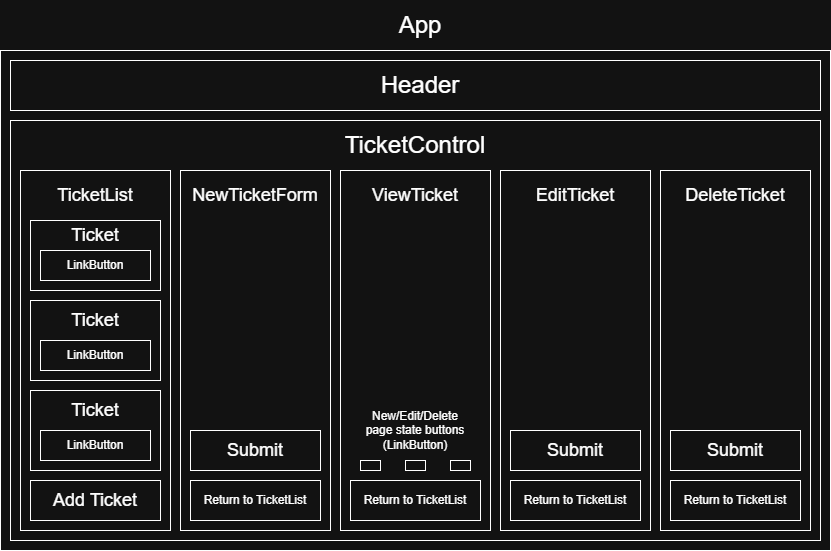

The diagram above was exported from draw.io. Its source (the exported page's mxGraphModel, read from the mxfile embedded in the PNG):
<mxGraphModel dx="1042" dy="527" grid="1" gridSize="10" guides="1" tooltips="1" connect="1" arrows="1" fold="1" page="1" pageScale="1" pageWidth="850" pageHeight="1100" math="0" shadow="0">
  <root>
    <mxCell id="0" />
    <mxCell id="1" parent="0" />
    <mxCell id="xCmctESqg9drtCHcozlU-1" parent="1" style="rounded=0;whiteSpace=wrap;html=1;" value="" vertex="1">
      <mxGeometry height="500" width="830" x="10" y="50" as="geometry" />
    </mxCell>
    <mxCell id="xCmctESqg9drtCHcozlU-2" parent="1" style="text;html=1;whiteSpace=wrap;strokeColor=none;fillColor=none;align=center;verticalAlign=middle;rounded=0;" value="&lt;font style=&quot;font-size: 24px;&quot;&gt;App&lt;/font&gt;" vertex="1">
      <mxGeometry height="50" width="60" x="400" as="geometry" />
    </mxCell>
    <mxCell id="xCmctESqg9drtCHcozlU-3" parent="1" style="rounded=0;whiteSpace=wrap;html=1;" value="" vertex="1">
      <mxGeometry height="50" width="810" x="20" y="60" as="geometry" />
    </mxCell>
    <mxCell id="xCmctESqg9drtCHcozlU-6" parent="1" style="text;html=1;whiteSpace=wrap;strokeColor=none;fillColor=none;align=center;verticalAlign=middle;rounded=0;" value="&lt;font style=&quot;font-size: 24px;&quot;&gt;Header&lt;/font&gt;" vertex="1">
      <mxGeometry height="50" width="100" x="380" y="60" as="geometry" />
    </mxCell>
    <mxCell id="xCmctESqg9drtCHcozlU-7" parent="1" style="rounded=0;whiteSpace=wrap;html=1;" value="" vertex="1">
      <mxGeometry height="420" width="810" x="20" y="120" as="geometry" />
    </mxCell>
    <mxCell id="xCmctESqg9drtCHcozlU-8" parent="1" style="text;html=1;whiteSpace=wrap;strokeColor=none;fillColor=none;align=center;verticalAlign=middle;rounded=0;" value="&lt;font style=&quot;font-size: 24px;&quot;&gt;TicketControl&lt;/font&gt;" vertex="1">
      <mxGeometry height="50" width="770" x="40" y="120" as="geometry" />
    </mxCell>
    <mxCell id="xCmctESqg9drtCHcozlU-9" parent="1" style="rounded=0;whiteSpace=wrap;html=1;" value="" vertex="1">
      <mxGeometry height="360" width="150" x="30" y="170" as="geometry" />
    </mxCell>
    <mxCell id="xCmctESqg9drtCHcozlU-10" parent="1" style="rounded=0;whiteSpace=wrap;html=1;" value="" vertex="1">
      <mxGeometry height="360" width="150" x="190" y="170" as="geometry" />
    </mxCell>
    <mxCell id="xCmctESqg9drtCHcozlU-13" parent="1" style="text;html=1;whiteSpace=wrap;strokeColor=none;fillColor=none;align=center;verticalAlign=middle;rounded=0;" value="&lt;font style=&quot;font-size: 18px;&quot;&gt;TicketList&lt;/font&gt;" vertex="1">
      <mxGeometry height="50" width="150" x="30" y="170" as="geometry" />
    </mxCell>
    <mxCell id="xCmctESqg9drtCHcozlU-15" parent="1" style="text;html=1;whiteSpace=wrap;strokeColor=none;fillColor=none;align=center;verticalAlign=middle;rounded=0;" value="&lt;font style=&quot;font-size: 18px;&quot;&gt;NewTicket&lt;/font&gt;&lt;span style=&quot;background-color: transparent; color: light-dark(rgb(0, 0, 0), rgb(255, 255, 255)); font-size: 18px;&quot;&gt;Form&lt;/span&gt;" vertex="1">
      <mxGeometry height="50" width="150" x="190" y="170" as="geometry" />
    </mxCell>
    <mxCell id="xCmctESqg9drtCHcozlU-17" parent="1" style="rounded=0;whiteSpace=wrap;html=1;" value="" vertex="1">
      <mxGeometry height="360" width="150" x="350" y="170" as="geometry" />
    </mxCell>
    <mxCell id="xCmctESqg9drtCHcozlU-18" parent="1" style="rounded=0;whiteSpace=wrap;html=1;" value="" vertex="1">
      <mxGeometry height="360" width="150" x="510" y="170" as="geometry" />
    </mxCell>
    <mxCell id="xCmctESqg9drtCHcozlU-19" parent="1" style="rounded=0;whiteSpace=wrap;html=1;" value="" vertex="1">
      <mxGeometry height="360" width="150" x="670" y="170" as="geometry" />
    </mxCell>
    <mxCell id="xCmctESqg9drtCHcozlU-20" parent="1" style="text;html=1;whiteSpace=wrap;strokeColor=none;fillColor=none;align=center;verticalAlign=middle;rounded=0;" value="&lt;font style=&quot;font-size: 18px;&quot;&gt;ViewTicket&lt;/font&gt;" vertex="1">
      <mxGeometry height="50" width="150" x="350" y="170" as="geometry" />
    </mxCell>
    <mxCell id="xCmctESqg9drtCHcozlU-21" parent="1" style="text;html=1;whiteSpace=wrap;strokeColor=none;fillColor=none;align=center;verticalAlign=middle;rounded=0;" value="&lt;font style=&quot;font-size: 18px;&quot;&gt;Delete&lt;/font&gt;&lt;span style=&quot;font-size: 18px; background-color: transparent; color: light-dark(rgb(0, 0, 0), rgb(255, 255, 255));&quot;&gt;Ticket&lt;/span&gt;" vertex="1">
      <mxGeometry height="50" width="150" x="670" y="170" as="geometry" />
    </mxCell>
    <mxCell id="xCmctESqg9drtCHcozlU-22" parent="1" style="text;html=1;whiteSpace=wrap;strokeColor=none;fillColor=none;align=center;verticalAlign=middle;rounded=0;" value="&lt;font style=&quot;font-size: 18px;&quot;&gt;EditTicket&lt;/font&gt;" vertex="1">
      <mxGeometry height="50" width="150" x="510" y="170" as="geometry" />
    </mxCell>
    <mxCell id="xCmctESqg9drtCHcozlU-23" parent="1" style="rounded=0;whiteSpace=wrap;html=1;" value="" vertex="1">
      <mxGeometry height="70" width="130" x="40" y="220" as="geometry" />
    </mxCell>
    <mxCell id="xCmctESqg9drtCHcozlU-24" parent="1" style="text;html=1;whiteSpace=wrap;strokeColor=none;fillColor=none;align=center;verticalAlign=middle;rounded=0;" value="&lt;font style=&quot;font-size: 18px;&quot;&gt;Ticket&lt;/font&gt;" vertex="1">
      <mxGeometry height="30" width="130" x="40" y="220" as="geometry" />
    </mxCell>
    <mxCell id="xCmctESqg9drtCHcozlU-34" parent="1" style="rounded=0;whiteSpace=wrap;html=1;" value="" vertex="1">
      <mxGeometry height="40" width="130" x="200" y="430" as="geometry" />
    </mxCell>
    <mxCell id="xCmctESqg9drtCHcozlU-35" parent="1" style="text;html=1;whiteSpace=wrap;strokeColor=none;fillColor=none;align=center;verticalAlign=middle;rounded=0;" value="&lt;font style=&quot;font-size: 18px;&quot;&gt;Submit&lt;/font&gt;" vertex="1">
      <mxGeometry height="40" width="130" x="200" y="430" as="geometry" />
    </mxCell>
    <mxCell id="xCmctESqg9drtCHcozlU-44" parent="1" style="rounded=0;whiteSpace=wrap;html=1;" value="" vertex="1">
      <mxGeometry height="40" width="130" x="520" y="430" as="geometry" />
    </mxCell>
    <mxCell id="xCmctESqg9drtCHcozlU-45" parent="1" style="text;html=1;whiteSpace=wrap;strokeColor=none;fillColor=none;align=center;verticalAlign=middle;rounded=0;" value="&lt;font style=&quot;font-size: 18px;&quot;&gt;Submit&lt;/font&gt;" vertex="1">
      <mxGeometry height="40" width="130" x="520" y="430" as="geometry" />
    </mxCell>
    <mxCell id="xCmctESqg9drtCHcozlU-47" parent="1" style="rounded=0;whiteSpace=wrap;html=1;" value="" vertex="1">
      <mxGeometry height="40" width="130" x="680" y="430" as="geometry" />
    </mxCell>
    <mxCell id="xCmctESqg9drtCHcozlU-48" parent="1" style="text;html=1;whiteSpace=wrap;strokeColor=none;fillColor=none;align=center;verticalAlign=middle;rounded=0;" value="&lt;font style=&quot;font-size: 18px;&quot;&gt;Submit&lt;/font&gt;" vertex="1">
      <mxGeometry height="40" width="130" x="680" y="430" as="geometry" />
    </mxCell>
    <mxCell id="xCmctESqg9drtCHcozlU-49" parent="1" style="text;html=1;whiteSpace=wrap;strokeColor=none;fillColor=none;align=center;verticalAlign=middle;rounded=0;" value="&lt;div&gt;New/Edit/Delete&lt;/div&gt;page state buttons&lt;div&gt;(LinkButton)&lt;/div&gt;" vertex="1">
      <mxGeometry height="50" width="130" x="360" y="405" as="geometry" />
    </mxCell>
    <mxCell id="xCmctESqg9drtCHcozlU-50" parent="1" style="rounded=0;whiteSpace=wrap;html=1;" value="" vertex="1">
      <mxGeometry height="10" width="20" x="370" y="460" as="geometry" />
    </mxCell>
    <mxCell id="xCmctESqg9drtCHcozlU-51" parent="1" style="rounded=0;whiteSpace=wrap;html=1;" value="" vertex="1">
      <mxGeometry height="10" width="20" x="460" y="460" as="geometry" />
    </mxCell>
    <mxCell id="xCmctESqg9drtCHcozlU-52" parent="1" style="rounded=0;whiteSpace=wrap;html=1;" value="" vertex="1">
      <mxGeometry height="10" width="20" x="415" y="460" as="geometry" />
    </mxCell>
    <mxCell id="xCmctESqg9drtCHcozlU-54" parent="1" style="rounded=0;whiteSpace=wrap;html=1;" value="" vertex="1">
      <mxGeometry height="30" width="110" x="50" y="250" as="geometry" />
    </mxCell>
    <mxCell id="xCmctESqg9drtCHcozlU-55" parent="1" style="text;html=1;whiteSpace=wrap;strokeColor=none;fillColor=none;align=center;verticalAlign=middle;rounded=0;" value="LinkButton" vertex="1">
      <mxGeometry height="30" width="110" x="50" y="250" as="geometry" />
    </mxCell>
    <mxCell id="xCmctESqg9drtCHcozlU-57" parent="1" style="rounded=0;whiteSpace=wrap;html=1;" value="" vertex="1">
      <mxGeometry height="80" width="130" x="40" y="300" as="geometry" />
    </mxCell>
    <mxCell id="xCmctESqg9drtCHcozlU-58" parent="1" style="text;html=1;whiteSpace=wrap;strokeColor=none;fillColor=none;align=center;verticalAlign=middle;rounded=0;" value="&lt;font style=&quot;font-size: 18px;&quot;&gt;Ticket&lt;/font&gt;" vertex="1">
      <mxGeometry height="40" width="130" x="40" y="300" as="geometry" />
    </mxCell>
    <mxCell id="xCmctESqg9drtCHcozlU-59" parent="1" style="rounded=0;whiteSpace=wrap;html=1;" value="" vertex="1">
      <mxGeometry height="30" width="110" x="50" y="340" as="geometry" />
    </mxCell>
    <mxCell id="xCmctESqg9drtCHcozlU-60" parent="1" style="text;html=1;whiteSpace=wrap;strokeColor=none;fillColor=none;align=center;verticalAlign=middle;rounded=0;" value="LinkButton" vertex="1">
      <mxGeometry height="30" width="110" x="50" y="340" as="geometry" />
    </mxCell>
    <mxCell id="xCmctESqg9drtCHcozlU-65" parent="1" style="rounded=0;whiteSpace=wrap;html=1;" value="" vertex="1">
      <mxGeometry height="40" width="130" x="40" y="480" as="geometry" />
    </mxCell>
    <mxCell id="xCmctESqg9drtCHcozlU-67" parent="1" style="text;html=1;whiteSpace=wrap;strokeColor=none;fillColor=none;align=center;verticalAlign=middle;rounded=0;" value="&lt;font style=&quot;font-size: 18px;&quot;&gt;Add Ticket&lt;/font&gt;" vertex="1">
      <mxGeometry height="40" width="130" x="40" y="480" as="geometry" />
    </mxCell>
    <mxCell id="xCmctESqg9drtCHcozlU-68" parent="1" style="rounded=0;whiteSpace=wrap;html=1;" value="" vertex="1">
      <mxGeometry height="80" width="130" x="40" y="390" as="geometry" />
    </mxCell>
    <mxCell id="xCmctESqg9drtCHcozlU-69" parent="1" style="rounded=0;whiteSpace=wrap;html=1;" value="" vertex="1">
      <mxGeometry height="30" width="110" x="50" y="430" as="geometry" />
    </mxCell>
    <mxCell id="xCmctESqg9drtCHcozlU-70" parent="1" style="text;html=1;whiteSpace=wrap;strokeColor=none;fillColor=none;align=center;verticalAlign=middle;rounded=0;" value="LinkButton" vertex="1">
      <mxGeometry height="30" width="110" x="50" y="430" as="geometry" />
    </mxCell>
    <mxCell id="xCmctESqg9drtCHcozlU-71" parent="1" style="text;html=1;whiteSpace=wrap;strokeColor=none;fillColor=none;align=center;verticalAlign=middle;rounded=0;" value="&lt;font style=&quot;font-size: 18px;&quot;&gt;Ticket&lt;/font&gt;" vertex="1">
      <mxGeometry height="40" width="130" x="40" y="390" as="geometry" />
    </mxCell>
    <mxCell id="xCmctESqg9drtCHcozlU-73" parent="1" style="rounded=0;whiteSpace=wrap;html=1;" value="" vertex="1">
      <mxGeometry height="40" width="130" x="200" y="480" as="geometry" />
    </mxCell>
    <mxCell id="xCmctESqg9drtCHcozlU-74" parent="1" style="text;html=1;whiteSpace=wrap;strokeColor=none;fillColor=none;align=center;verticalAlign=middle;rounded=0;" value="Return to TicketList" vertex="1">
      <mxGeometry height="40" width="130" x="200" y="480" as="geometry" />
    </mxCell>
    <mxCell id="xCmctESqg9drtCHcozlU-75" parent="1" style="rounded=0;whiteSpace=wrap;html=1;" value="" vertex="1">
      <mxGeometry height="40" width="130" x="360" y="480" as="geometry" />
    </mxCell>
    <mxCell id="xCmctESqg9drtCHcozlU-76" parent="1" style="text;html=1;whiteSpace=wrap;strokeColor=none;fillColor=none;align=center;verticalAlign=middle;rounded=0;" value="Return to TicketList" vertex="1">
      <mxGeometry height="40" width="130" x="360" y="480" as="geometry" />
    </mxCell>
    <mxCell id="xCmctESqg9drtCHcozlU-77" parent="1" style="rounded=0;whiteSpace=wrap;html=1;" value="" vertex="1">
      <mxGeometry height="40" width="130" x="520" y="480" as="geometry" />
    </mxCell>
    <mxCell id="xCmctESqg9drtCHcozlU-78" parent="1" style="text;html=1;whiteSpace=wrap;strokeColor=none;fillColor=none;align=center;verticalAlign=middle;rounded=0;" value="Return to TicketList" vertex="1">
      <mxGeometry height="40" width="130" x="520" y="480" as="geometry" />
    </mxCell>
    <mxCell id="xCmctESqg9drtCHcozlU-79" parent="1" style="rounded=0;whiteSpace=wrap;html=1;" value="" vertex="1">
      <mxGeometry height="40" width="130" x="680" y="480" as="geometry" />
    </mxCell>
    <mxCell id="xCmctESqg9drtCHcozlU-80" parent="1" style="text;html=1;whiteSpace=wrap;strokeColor=none;fillColor=none;align=center;verticalAlign=middle;rounded=0;" value="Return to TicketList" vertex="1">
      <mxGeometry height="40" width="130" x="680" y="480" as="geometry" />
    </mxCell>
  </root>
</mxGraphModel>